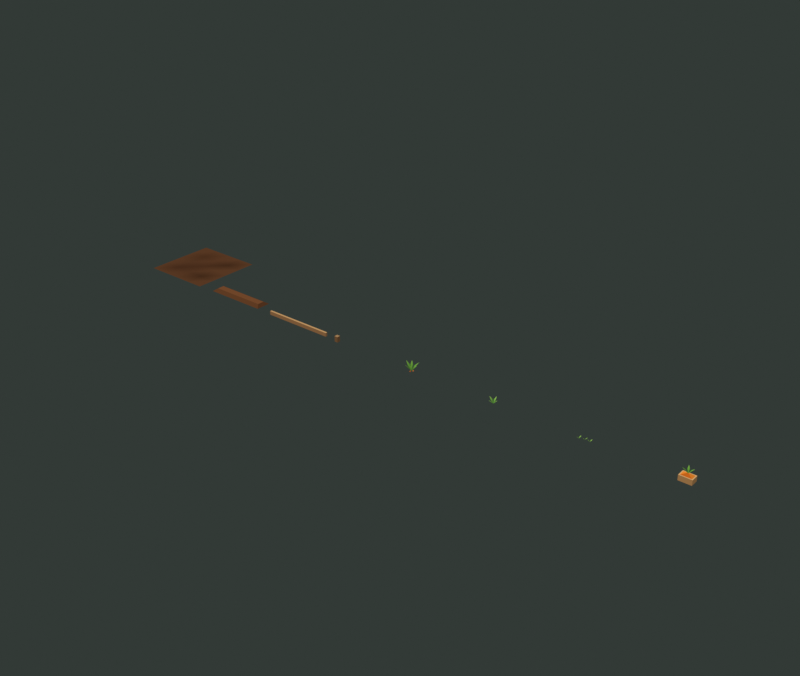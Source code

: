 # Source: garden-opus.blend  (saved by Blender 5.2.45; exported with 4.5.12 LTS)
import bpy
from mathutils import Matrix  # noqa: F401  (used for matrix-valued properties, if any)

bpy.ops.wm.read_factory_settings(use_empty=True)
scene = bpy.context.scene
scene.name = 'OPUS kit'

# ---- materials (node trees are filled in below, after node groups)
mat_opus_vc = bpy.data.materials.new('OPUS_vc')
mat_opus_vc.use_backface_culling = True

# ---- material node trees
mat_opus_vc.use_nodes = True; mat_opus_vc.node_tree.nodes.clear()
_N = mat_opus_vc.node_tree.nodes; _L = mat_opus_vc.node_tree.links
n0 = _N.new('ShaderNodeVertexColor'); n0.name = 'Attribut de couleur'; n0.location = (0, 0)
n0.layer_name = 'Col'
n1 = _N.new('ShaderNodeEmission'); n1.name = 'Émission'; n1.location = (0, 0)
n2 = _N.new('ShaderNodeOutputMaterial'); n2.name = 'Sortie matériau'; n2.location = (0, 0)
_L.new(n0.outputs[0], n1.inputs[0])
_L.new(n1.outputs[0], n2.inputs[0])
n2.is_active_output = True

# ---- world
world_v8_world_l_lod0_001 = bpy.data.worlds.new('V8 world L_LOD0.001'); scene.world = world_v8_world_l_lod0_001
world_v8_world_l_lod0_001.use_nodes = True; world_v8_world_l_lod0_001.node_tree.nodes.clear()
_N = world_v8_world_l_lod0_001.node_tree.nodes; _L = world_v8_world_l_lod0_001.node_tree.links
n0 = _N.new('ShaderNodeBackground'); n0.name = 'Arrière-plan'; n0.location = (-200, 100)
n0.inputs[0].default_value = (0.032, 0.042, 0.037, 1.0)
n1 = _N.new('ShaderNodeOutputWorld'); n1.name = 'Sortie monde'; n1.location = (200, 100)
_L.new(n0.outputs[0], n1.inputs[0])
n1.is_active_output = True

# ---- meshes
me_opus_sol_001 = bpy.data.meshes.new('OPUS_sol.001')
me_opus_sol_001.from_pydata([(0.0, 0.0, 0.0), (0.625, 0.0, 0.0), (0.625, 0.625, 0.0), (0.0, 0.625, 0.0), (0.0, 0.625, 0.0), (0.625, 0.625, 0.0), (0.625, 1.25, 0.0), (0.0, 1.25, 0.0), (0.0, 1.25, 0.0), (0.625, 1.25, 0.0), (0.625, 1.875, 0.0), (0.0, 1.875, 0.0), (0.0, 1.875, 0.0), (0.625, 1.875, 0.0), (0.625, 2.5, 0.0), (0.0, 2.5, 0.0), (0.625, 0.0, 0.0), (1.25, 0.0, 0.0), (1.25, 0.625, 0.0), (0.625, 0.625, 0.0), (0.625, 0.625, 0.0), (1.25, 0.625, 0.0), (1.25, 1.25, 0.0), (0.625, 1.25, 0.0), (0.625, 1.25, 0.0), (1.25, 1.25, 0.0), (1.25, 1.875, 0.0), (0.625, 1.875, 0.0), (0.625, 1.875, 0.0), (1.25, 1.875, 0.0), (1.25, 2.5, 0.0), (0.625, 2.5, 0.0), (1.25, 0.0, 0.0), (1.875, 0.0, 0.0), (1.875, 0.625, 0.0), (1.25, 0.625, 0.0), (1.25, 0.625, 0.0), (1.875, 0.625, 0.0), (1.875, 1.25, 0.0), (1.25, 1.25, 0.0), (1.25, 1.25, 0.0), (1.875, 1.25, 0.0), (1.875, 1.875, 0.0), (1.25, 1.875, 0.0), (1.25, 1.875, 0.0), (1.875, 1.875, 0.0), (1.875, 2.5, 0.0), (1.25, 2.5, 0.0), (1.875, 0.0, 0.0), (2.5, 0.0, 0.0), (2.5, 0.625, 0.0), (1.875, 0.625, 0.0), (1.875, 0.625, 0.0), (2.5, 0.625, 0.0), (2.5, 1.25, 0.0), (1.875, 1.25, 0.0), (1.875, 1.25, 0.0), (2.5, 1.25, 0.0), (2.5, 1.875, 0.0), (1.875, 1.875, 0.0), (1.875, 1.875, 0.0), (2.5, 1.875, 0.0), (2.5, 2.5, 0.0), (1.875, 2.5, 0.0)], [], [(0, 1, 2, 3), (4, 5, 6, 7), (8, 9, 10, 11), (12, 13, 14, 15), (16, 17, 18, 19), (20, 21, 22, 23), (24, 25, 26, 27), (28, 29, 30, 31), (32, 33, 34, 35), (36, 37, 38, 39), (40, 41, 42, 43), (44, 45, 46, 47), (48, 49, 50, 51), (52, 53, 54, 55), (56, 57, 58, 59), (60, 61, 62, 63)])
_ca = me_opus_sol_001.color_attributes.new('Col', 'BYTE_COLOR', 'CORNER')
_ca.data.foreach_set('color', [0.09306, 0.0382, 0.016, 1.0, 0.09306, 0.0382, 0.016, 1.0, 0.05781, 0.02315, 0.01033, 1.0, 0.09306, 0.0382, 0.016, 1.0, 0.09306, 0.0382, 0.016, 1.0, 0.05781, 0.02315, 0.01033, 1.0, 0.08022, 0.0331, 0.01444, 1.0, 0.09306, 0.0382, 0.016, 1.0, 0.09306, 0.0382, 0.016, 1.0, 0.08022, 0.0331, 0.01444, 1.0, 0.0648, 0.02624, 0.01096, 1.0, 0.09306, 0.0382, 0.016, 1.0, 0.09306, 0.0382, 0.016, 1.0, 0.0648, 0.02624, 0.01096, 1.0, 0.09306, 0.0382, 0.016, 1.0, 0.09306, 0.0382, 0.016, 1.0, 0.09306, 0.0382, 0.016, 1.0, 0.09306, 0.0382, 0.016, 1.0, 0.07819, 0.0319, 0.0137, 1.0, 0.05781, 0.02315, 0.01033, 1.0, 0.05781, 0.02315, 0.01033, 1.0, 0.07819, 0.0319, 0.0137, 1.0, 0.06301, 0.02519, 0.01096, 1.0, 0.08022, 0.0331, 0.01444, 1.0, 0.08022, 0.0331, 0.01444, 1.0, 0.06301, 0.02519, 0.01096, 1.0, 0.08866, 0.0356, 0.01521, 1.0, 0.0648, 0.02624, 0.01096, 1.0, 0.0648, 0.02624, 0.01096, 1.0, 0.08866, 0.0356, 0.01521, 1.0, 0.09306, 0.0382, 0.016, 1.0, 0.09306, 0.0382, 0.016, 1.0, 0.09306, 0.0382, 0.016, 1.0, 0.09306, 0.0382, 0.016, 1.0, 0.05127, 0.02122, 0.009134, 1.0, 0.07819, 0.0319, 0.0137, 1.0, 0.07819, 0.0319, 0.0137, 1.0, 0.05127, 0.02122, 0.009134, 1.0, 0.09306, 0.0382, 0.016, 1.0, 0.06301, 0.02519, 0.01096, 1.0, 0.06301, 0.02519, 0.01096, 1.0, 0.09306, 0.0382, 0.016, 1.0, 0.05127, 0.02122, 0.009134, 1.0, 0.08866, 0.0356, 0.01521, 1.0, 0.08866, 0.0356, 0.01521, 1.0, 0.05127, 0.02122, 0.009134, 1.0, 0.09306, 0.0382, 0.016, 1.0, 0.09306, 0.0382, 0.016, 1.0, 0.09306, 0.0382, 0.016, 1.0, 0.09306, 0.0382, 0.016, 1.0, 0.09306, 0.0382, 0.016, 1.0, 0.05127, 0.02122, 0.009134, 1.0, 0.05127, 0.02122, 0.009134, 1.0, 0.09306, 0.0382, 0.016, 1.0, 0.09306, 0.0382, 0.016, 1.0, 0.09306, 0.0382, 0.016, 1.0, 0.09306, 0.0382, 0.016, 1.0, 0.09306, 0.0382, 0.016, 1.0, 0.09306, 0.0382, 0.016, 1.0, 0.05127, 0.02122, 0.009134, 1.0, 0.05127, 0.02122, 0.009134, 1.0, 0.09306, 0.0382, 0.016, 1.0, 0.09306, 0.0382, 0.016, 1.0, 0.09306, 0.0382, 0.016, 1.0])
me_opus_sol_001.materials.append(mat_opus_vc)
me_opus_sol_001.update()
me_opus_butte_001 = bpy.data.meshes.new('OPUS_butte.001')
me_opus_butte_001.from_pydata([(0.26, 0.18, 0.09), (2.24, 0.18, 0.09), (2.24, 0.42, 0.09), (0.26, 0.42, 0.09), (0.14, 0.04, 0.0), (2.36, 0.04, 0.0), (2.24, 0.18, 0.09), (0.26, 0.18, 0.09), (2.36, 0.56, 0.0), (0.14, 0.56, 0.0), (0.26, 0.42, 0.09), (2.24, 0.42, 0.09), (2.36, 0.04, 0.0), (2.36, 0.56, 0.0), (2.24, 0.42, 0.09), (2.24, 0.18, 0.09), (0.14, 0.56, 0.0), (0.14, 0.04, 0.0), (0.26, 0.18, 0.09), (0.26, 0.42, 0.09)], [], [(0, 1, 2, 3), (4, 5, 6, 7), (8, 9, 10, 11), (12, 13, 14, 15), (16, 17, 18, 19)])
_ca = me_opus_butte_001.color_attributes.new('Col', 'BYTE_COLOR', 'CORNER')
_ca.data.foreach_set('color', [0.1559, 0.05951, 0.02217, 1.0, 0.1559, 0.05951, 0.02217, 1.0, 0.1559, 0.05951, 0.02217, 1.0, 0.1559, 0.05951, 0.02217, 1.0, 0.1095, 0.04231, 0.016, 1.0, 0.1095, 0.04231, 0.016, 1.0, 0.1095, 0.04231, 0.016, 1.0, 0.1095, 0.04231, 0.016, 1.0, 0.07421, 0.02956, 0.01161, 1.0, 0.07421, 0.02956, 0.01161, 1.0, 0.07421, 0.02956, 0.01161, 1.0, 0.07421, 0.02956, 0.01161, 1.0, 0.07227, 0.02843, 0.01161, 1.0, 0.07227, 0.02843, 0.01161, 1.0, 0.07227, 0.02843, 0.01161, 1.0, 0.07227, 0.02843, 0.01161, 1.0, 0.1022, 0.03955, 0.01521, 1.0, 0.1022, 0.03955, 0.01521, 1.0, 0.1022, 0.03955, 0.01521, 1.0, 0.1022, 0.03955, 0.01521, 1.0])
me_opus_butte_001.materials.append(mat_opus_vc)
me_opus_butte_001.update()
me_opus_bordure_001 = bpy.data.meshes.new('OPUS_bordure.001')
me_opus_bordure_001.from_pydata([(0.0, 0.0, 0.13), (2.5, 0.0, 0.13), (2.5, 0.07, 0.13), (0.0, 0.07, 0.13), (0.0, 0.0, 0.0), (2.5, 0.0, 0.0), (2.5, 0.0, 0.13), (0.0, 0.0, 0.13), (2.5, 0.0, 0.0), (2.5, 0.07, 0.0), (2.5, 0.07, 0.13), (2.5, 0.0, 0.13), (2.5, 0.07, 0.0), (0.0, 0.07, 0.0), (0.0, 0.07, 0.13), (2.5, 0.07, 0.13), (0.0, 0.07, 0.0), (0.0, 0.0, 0.0), (0.0, 0.0, 0.13), (0.0, 0.07, 0.13)], [], [(0, 1, 2, 3), (4, 5, 6, 7), (8, 9, 10, 11), (12, 13, 14, 15), (16, 17, 18, 19)])
_ca = me_opus_bordure_001.color_attributes.new('Col', 'BYTE_COLOR', 'CORNER')
_ca.data.foreach_set('color', [0.491, 0.2874, 0.1195, 1.0, 0.491, 0.2874, 0.1195, 1.0, 0.491, 0.2874, 0.1195, 1.0, 0.491, 0.2874, 0.1195, 1.0, 0.1812, 0.09084, 0.03689, 1.0, 0.1812, 0.09084, 0.03689, 1.0, 0.1812, 0.09084, 0.03689, 1.0, 0.1812, 0.09084, 0.03689, 1.0, 0.1119, 0.05781, 0.02416, 1.0, 0.1119, 0.05781, 0.02416, 1.0, 0.1119, 0.05781, 0.02416, 1.0, 0.1119, 0.05781, 0.02416, 1.0, 0.1119, 0.05781, 0.02416, 1.0, 0.1119, 0.05781, 0.02416, 1.0, 0.1119, 0.05781, 0.02416, 1.0, 0.1119, 0.05781, 0.02416, 1.0, 0.1651, 0.08438, 0.03434, 1.0, 0.1651, 0.08438, 0.03434, 1.0, 0.1651, 0.08438, 0.03434, 1.0, 0.1651, 0.08438, 0.03434, 1.0])
me_opus_bordure_001.materials.append(mat_opus_vc)
me_opus_bordure_001.update()
me_opus_poteau_001 = bpy.data.meshes.new('OPUS_poteau.001')
me_opus_poteau_001.from_pydata([(-0.06, -0.06, 0.19), (0.06, -0.06, 0.19), (0.06, 0.06, 0.19), (-0.06, 0.06, 0.19), (-0.06, -0.06, 0.0), (0.06, -0.06, 0.0), (0.06, -0.06, 0.19), (-0.06, -0.06, 0.19), (0.06, -0.06, 0.0), (0.06, 0.06, 0.0), (0.06, 0.06, 0.19), (0.06, -0.06, 0.19), (0.06, 0.06, 0.0), (-0.06, 0.06, 0.0), (-0.06, 0.06, 0.19), (0.06, 0.06, 0.19), (-0.06, 0.06, 0.0), (-0.06, -0.06, 0.0), (-0.06, -0.06, 0.19), (-0.06, 0.06, 0.19)], [], [(0, 1, 2, 3), (4, 5, 6, 7), (8, 9, 10, 11), (12, 13, 14, 15), (16, 17, 18, 19)])
_ca = me_opus_poteau_001.color_attributes.new('Col', 'BYTE_COLOR', 'CORNER')
_ca.data.foreach_set('color', [0.3467, 0.2051, 0.09084, 1.0, 0.3467, 0.2051, 0.09084, 1.0, 0.3467, 0.2051, 0.09084, 1.0, 0.3467, 0.2051, 0.09084, 1.0, 0.1144, 0.05781, 0.02416, 1.0, 0.1144, 0.05781, 0.02416, 1.0, 0.1144, 0.05781, 0.02416, 1.0, 0.1144, 0.05781, 0.02416, 1.0, 0.07036, 0.03689, 0.016, 1.0, 0.07036, 0.03689, 0.016, 1.0, 0.07036, 0.03689, 0.016, 1.0, 0.07036, 0.03689, 0.016, 1.0, 0.07036, 0.03689, 0.016, 1.0, 0.07036, 0.03689, 0.016, 1.0, 0.07036, 0.03689, 0.016, 1.0, 0.07036, 0.03689, 0.016, 1.0, 0.1022, 0.05286, 0.02217, 1.0, 0.1022, 0.05286, 0.02217, 1.0, 0.1022, 0.05286, 0.02217, 1.0, 0.1022, 0.05286, 0.02217, 1.0])
me_opus_poteau_001.materials.append(mat_opus_vc)
me_opus_poteau_001.update()
me_opus_touffe_mure_001 = bpy.data.meshes.new('OPUS_touffe_mure.001')
me_opus_touffe_mure_001.from_pydata([(0.0, 0.0, 0.0), (0.1072, -0.06559, 0.1687), (0.2565, -0.04742, 0.2811), (0.1236, 0.02291, 0.1687), (0.0, 0.0, 0.0), (0.1009, 0.05904, 0.1536), (0.1443, 0.1914, 0.256), (0.02902, 0.1132, 0.1536), (0.0, 0.0, 0.0), (-0.02817, 0.121, 0.1365), (-0.1452, 0.2125, 0.2275), (-0.1025, 0.07022, 0.1365), (0.0, 0.0, 0.0), (-0.1033, 0.07111, 0.1528), (-0.2529, 0.06078, 0.2546), (-0.1243, -0.0164, 0.1528), (0.0, 0.0, 0.0), (-0.07774, -0.07016, 0.1534), (-0.08037, -0.1942, 0.2556), (0.005414, -0.1046, 0.1534), (0.0, 0.0, 0.0), (0.02342, -0.1078, 0.1774), (0.1326, -0.1802, 0.2956), (0.09591, -0.05442, 0.1774), (0.07898, 0.04315, 0.0), (0.01838, 0.04458, 0.0), (0.04827, 0.02637, 0.035), (0.01838, 0.04458, 0.0), (0.04744, -0.008622, 0.0), (0.04827, 0.02637, 0.035), (0.04744, -0.008622, 0.0), (0.07898, 0.04315, 0.0), (0.04827, 0.02637, 0.035), (-0.07686, 0.04683, 0.0), (-0.0478, -0.006374, 0.0), (-0.04697, 0.02862, 0.035), (-0.0478, -0.006374, 0.0), (-0.01625, 0.0454, 0.0), (-0.04697, 0.02862, 0.035), (-0.01625, 0.0454, 0.0), (-0.07686, 0.04683, 0.0), (-0.04697, 0.02862, 0.035), (-0.002124, -0.08997, 0.0), (0.02942, -0.0382, 0.0), (-0.001298, -0.05498, 0.035), (0.02942, -0.0382, 0.0), (-0.03119, -0.03677, 0.0), (-0.001298, -0.05498, 0.035), (-0.03119, -0.03677, 0.0), (-0.002124, -0.08997, 0.0), (-0.001298, -0.05498, 0.035)], [], [(0, 1, 2, 3), (4, 5, 6, 7), (8, 9, 10, 11), (12, 13, 14, 15), (16, 17, 18, 19), (20, 21, 22, 23), (24, 25, 26), (27, 28, 29), (30, 31, 32), (33, 34, 35), (36, 37, 38), (39, 40, 41), (42, 43, 44), (45, 46, 47), (48, 49, 50)])
_ca = me_opus_touffe_mure_001.color_attributes.new('Col', 'BYTE_COLOR', 'CORNER')
_ca.data.foreach_set('color', [0.04092, 0.1441, 0.016, 1.0, 0.04092, 0.1441, 0.016, 1.0, 0.2086, 0.4179, 0.06125, 1.0, 0.04092, 0.1441, 0.016, 1.0, 0.07619, 0.2542, 0.02732, 1.0, 0.07619, 0.2542, 0.02732, 1.0, 0.2502, 0.5089, 0.07421, 1.0, 0.07619, 0.2542, 0.02732, 1.0, 0.04092, 0.1413, 0.016, 1.0, 0.04092, 0.1413, 0.016, 1.0, 0.2086, 0.4179, 0.06125, 1.0, 0.04092, 0.1413, 0.016, 1.0, 0.04971, 0.162, 0.0185, 1.0, 0.04971, 0.162, 0.0185, 1.0, 0.159, 0.314, 0.04817, 1.0, 0.04971, 0.162, 0.0185, 1.0, 0.02315, 0.07819, 0.01033, 1.0, 0.02315, 0.07819, 0.01033, 1.0, 0.1119, 0.2195, 0.0356, 1.0, 0.02315, 0.07819, 0.01033, 1.0, 0.04667, 0.15, 0.01764, 1.0, 0.04667, 0.15, 0.01764, 1.0, 0.147, 0.2918, 0.04519, 1.0, 0.04667, 0.15, 0.01764, 1.0, 0.1981, 0.04667, 0.005182, 1.0, 0.1981, 0.04667, 0.005182, 1.0, 0.1981, 0.04667, 0.005182, 1.0, 0.7011, 0.2122, 0.02122, 1.0, 0.7011, 0.2122, 0.02122, 1.0, 0.7011, 0.2122, 0.02122, 1.0, 0.4287, 0.1301, 0.01444, 1.0, 0.4287, 0.1301, 0.01444, 1.0, 0.4287, 0.1301, 0.01444, 1.0, 0.4793, 0.107, 0.009134, 1.0, 0.4793, 0.107, 0.009134, 1.0, 0.4793, 0.107, 0.009134, 1.0, 0.4287, 0.1301, 0.01444, 1.0, 0.4287, 0.1301, 0.01444, 1.0, 0.4287, 0.1301, 0.01444, 1.0, 0.2874, 0.09084, 0.01096, 1.0, 0.2874, 0.09084, 0.01096, 1.0, 0.2874, 0.09084, 0.01096, 1.0, 0.2918, 0.06848, 0.006512, 1.0, 0.2918, 0.06848, 0.006512, 1.0, 0.2918, 0.06848, 0.006512, 1.0, 0.2874, 0.09084, 0.01096, 1.0, 0.2874, 0.09084, 0.01096, 1.0, 0.2874, 0.09084, 0.01096, 1.0, 0.7011, 0.2122, 0.02122, 1.0, 0.7011, 0.2122, 0.02122, 1.0, 0.7011, 0.2122, 0.02122, 1.0])
me_opus_touffe_mure_001.materials.append(mat_opus_vc)
me_opus_touffe_mure_001.update()
me_opus_touffe_jeune = bpy.data.meshes.new('OPUS_touffe_jeune')
me_opus_touffe_jeune.from_pydata([(0.0, 0.0, 0.0), (0.07086, -0.04667, 0.1011), (0.1697, -0.02689, 0.1685), (0.08182, 0.02247, 0.1011), (0.0, 0.0, 0.0), (0.03002, 0.08079, 0.09197), (-0.01091, 0.1747, 0.1533), (-0.03984, 0.07643, 0.09197), (0.0, 0.0, 0.0), (-0.069, 0.0573, 0.09778), (-0.1757, 0.05284, 0.163), (-0.08916, -0.009739, 0.09778), (0.0, 0.0, 0.0), (-0.04812, -0.07878, 0.1041), (-0.03013, -0.1874, 0.1735), (0.021, -0.08989, 0.1041)], [], [(0, 1, 2, 3), (4, 5, 6, 7), (8, 9, 10, 11), (12, 13, 14, 15)])
_ca = me_opus_touffe_jeune.color_attributes.new('Col', 'BYTE_COLOR', 'CORNER')
_ca.data.foreach_set('color', [0.0648, 0.2195, 0.02416, 1.0, 0.0648, 0.2195, 0.02416, 1.0, 0.3095, 0.5089, 0.1022, 1.0, 0.0648, 0.2195, 0.02416, 1.0, 0.07227, 0.2423, 0.02624, 1.0, 0.07227, 0.2423, 0.02624, 1.0, 0.3419, 0.5711, 0.1119, 1.0, 0.07227, 0.2423, 0.02624, 1.0, 0.05127, 0.1714, 0.01938, 1.0, 0.05127, 0.1714, 0.01938, 1.0, 0.2384, 0.3916, 0.08022, 1.0, 0.05127, 0.1714, 0.01938, 1.0, 0.04231, 0.1384, 0.01681, 1.0, 0.04231, 0.1384, 0.01681, 1.0, 0.1946, 0.3185, 0.0648, 1.0, 0.04231, 0.1384, 0.01681, 1.0])
me_opus_touffe_jeune.materials.append(mat_opus_vc)
me_opus_touffe_jeune.update()
me_opus_semis_001 = bpy.data.meshes.new('OPUS_semis.001')
me_opus_semis_001.from_pydata([(-0.16, -0.02661, 0.0), (-0.1265, -0.004288, 0.042), (-0.1304, 0.0423, 0.07), (-0.1669, 0.01309, 0.042), (-0.16, -0.02661, 0.0), (-0.1937, -0.04871, 0.042), (-0.1901, -0.09531, 0.07), (-0.1534, -0.06635, 0.042), (0.0, 0.01416, 0.0), (0.04004, 0.009744, 0.042), (0.06694, 0.04798, 0.07), (0.0202, 0.04902, 0.042), (0.0, 0.01416, 0.0), (-0.03553, -0.004828, 0.042), (-0.03611, -0.05157, 0.07), (0.00303, -0.02601, 0.042), (0.16, 0.006357, 0.0), (0.1977, 0.02048, 0.042), (0.2045, 0.06674, 0.07), (0.1623, 0.04658, 0.042), (0.16, 0.006357, 0.0), (0.1198, 0.003586, 0.042), (0.1001, -0.03882, 0.07), (0.1463, -0.03153, 0.042)], [], [(0, 1, 2, 3), (4, 5, 6, 7), (8, 9, 10, 11), (12, 13, 14, 15), (16, 17, 18, 19), (20, 21, 22, 23)])
_ca = me_opus_semis_001.color_attributes.new('Col', 'BYTE_COLOR', 'CORNER')
_ca.data.foreach_set('color', [0.1529, 0.3372, 0.04374, 1.0, 0.1529, 0.3372, 0.04374, 1.0, 0.3613, 0.6038, 0.1195, 1.0, 0.1529, 0.3372, 0.04374, 1.0, 0.08022, 0.1714, 0.02416, 1.0, 0.08022, 0.1714, 0.02416, 1.0, 0.1845, 0.305, 0.06301, 1.0, 0.08022, 0.1714, 0.02416, 1.0, 0.15, 0.3278, 0.04374, 1.0, 0.15, 0.3278, 0.04374, 1.0, 0.3564, 0.5906, 0.117, 1.0, 0.15, 0.3278, 0.04374, 1.0, 0.08022, 0.1714, 0.02416, 1.0, 0.08022, 0.1714, 0.02416, 1.0, 0.1845, 0.3005, 0.06301, 1.0, 0.08022, 0.1714, 0.02416, 1.0, 0.1559, 0.3372, 0.04374, 1.0, 0.1559, 0.3372, 0.04374, 1.0, 0.3663, 0.6105, 0.1195, 1.0, 0.1559, 0.3372, 0.04374, 1.0, 0.08022, 0.1714, 0.02416, 1.0, 0.08022, 0.1714, 0.02416, 1.0, 0.1845, 0.305, 0.06301, 1.0, 0.08022, 0.1714, 0.02416, 1.0])
me_opus_semis_001.materials.append(mat_opus_vc)
me_opus_semis_001.update()
me_opus_cagette_001 = bpy.data.meshes.new('OPUS_cagette.001')
me_opus_cagette_001.from_pydata([(-0.2, -0.13, 0.17), (0.2, -0.13, 0.17), (0.2, 0.13, 0.17), (-0.2, 0.13, 0.17), (-0.2, -0.13, 0.0), (0.2, -0.13, 0.0), (0.2, -0.13, 0.17), (-0.2, -0.13, 0.17), (0.2, -0.13, 0.0), (0.2, 0.13, 0.0), (0.2, 0.13, 0.17), (0.2, -0.13, 0.17), (0.2, 0.13, 0.0), (-0.2, 0.13, 0.0), (-0.2, 0.13, 0.17), (0.2, 0.13, 0.17), (-0.2, 0.13, 0.0), (-0.2, -0.13, 0.0), (-0.2, -0.13, 0.17), (-0.2, 0.13, 0.17), (-0.17, -0.1, 0.17), (0.17, -0.1, 0.17), (0.0, 0.0, 0.25), (0.17, -0.1, 0.17), (0.17, 0.1, 0.17), (0.0, 0.0, 0.25), (0.17, 0.1, 0.17), (-0.17, 0.1, 0.17), (0.0, 0.0, 0.25), (-0.17, 0.1, 0.17), (-0.17, -0.1, 0.17), (0.0, 0.0, 0.25), (0.0, 0.0, 0.22), (0.07995, -0.004199, 0.316), (0.1474, 0.06231, 0.38), (0.05269, 0.06028, 0.316), (0.0, 0.0, 0.22), (0.004199, 0.07995, 0.316), (-0.06231, 0.1474, 0.38), (-0.06028, 0.05269, 0.316), (0.0, 0.0, 0.22), (-0.07995, 0.004199, 0.316), (-0.1474, -0.06231, 0.38), (-0.05269, -0.06028, 0.316), (0.0, 0.0, 0.22), (-0.004199, -0.07995, 0.316), (0.06231, -0.1474, 0.38), (0.06028, -0.05269, 0.316)], [], [(0, 1, 2, 3), (4, 5, 6, 7), (8, 9, 10, 11), (12, 13, 14, 15), (16, 17, 18, 19), (20, 21, 22), (23, 24, 25), (26, 27, 28), (29, 30, 31), (32, 33, 34, 35), (36, 37, 38, 39), (40, 41, 42, 43), (44, 45, 46, 47)])
_ca = me_opus_cagette_001.color_attributes.new('Col', 'BYTE_COLOR', 'CORNER')
_ca.data.foreach_set('color', [0.6105, 0.3712, 0.1559, 1.0, 0.6105, 0.3712, 0.1559, 1.0, 0.6105, 0.3712, 0.1559, 1.0, 0.6105, 0.3712, 0.1559, 1.0, 0.2623, 0.1384, 0.05127, 1.0, 0.2623, 0.1384, 0.05127, 1.0, 0.2623, 0.1384, 0.05127, 1.0, 0.2623, 0.1384, 0.05127, 1.0, 0.159, 0.0865, 0.0331, 1.0, 0.159, 0.0865, 0.0331, 1.0, 0.159, 0.0865, 0.0331, 1.0, 0.159, 0.0865, 0.0331, 1.0, 0.159, 0.0865, 0.0331, 1.0, 0.159, 0.0865, 0.0331, 1.0, 0.159, 0.0865, 0.0331, 1.0, 0.159, 0.0865, 0.0331, 1.0, 0.2384, 0.1274, 0.04667, 1.0, 0.2384, 0.1274, 0.04667, 1.0, 0.2384, 0.1274, 0.04667, 1.0, 0.2384, 0.1274, 0.04667, 1.0, 0.5395, 0.1195, 0.009721, 1.0, 0.5395, 0.1195, 0.009721, 1.0, 0.5395, 0.1195, 0.009721, 1.0, 0.6105, 0.1845, 0.01938, 1.0, 0.6105, 0.1845, 0.01938, 1.0, 0.6105, 0.1845, 0.01938, 1.0, 0.3278, 0.07421, 0.006995, 1.0, 0.3278, 0.07421, 0.006995, 1.0, 0.3278, 0.07421, 0.006995, 1.0, 0.7913, 0.2346, 0.02416, 1.0, 0.7913, 0.2346, 0.02416, 1.0, 0.7913, 0.2346, 0.02416, 1.0, 0.07227, 0.2462, 0.02624, 1.0, 0.07227, 0.2462, 0.02624, 1.0, 0.2462, 0.491, 0.07227, 1.0, 0.07227, 0.2462, 0.02624, 1.0, 0.0648, 0.2195, 0.02416, 1.0, 0.0648, 0.2195, 0.02416, 1.0, 0.2159, 0.4342, 0.06301, 1.0, 0.0648, 0.2195, 0.02416, 1.0, 0.04092, 0.1329, 0.016, 1.0, 0.04092, 0.1329, 0.016, 1.0, 0.1301, 0.2582, 0.03955, 1.0, 0.04092, 0.1329, 0.016, 1.0, 0.04667, 0.1559, 0.0185, 1.0, 0.04667, 0.1559, 0.0185, 1.0, 0.1529, 0.3005, 0.04667, 1.0, 0.04667, 0.1559, 0.0185, 1.0])
me_opus_cagette_001.materials.append(mat_opus_vc)
me_opus_cagette_001.update()

# ---- objects
ob_opus_sol = bpy.data.objects.new('OPUS_sol', me_opus_sol_001)
ob_opus_butte = bpy.data.objects.new('OPUS_butte', me_opus_butte_001)
ob_opus_bordure = bpy.data.objects.new('OPUS_bordure', me_opus_bordure_001)
ob_opus_poteau = bpy.data.objects.new('OPUS_poteau', me_opus_poteau_001)
ob_opus_touffe_mure = bpy.data.objects.new('OPUS_touffe_mure', me_opus_touffe_mure_001)
ob_opus_touffe_jeune = bpy.data.objects.new('OPUS_touffe_jeune', me_opus_touffe_jeune)
ob_opus_semis = bpy.data.objects.new('OPUS_semis', me_opus_semis_001)
ob_opus_cagette = bpy.data.objects.new('OPUS_cagette', me_opus_cagette_001)

# ---- transforms, parenting, visibility, modifiers, constraints
ob_opus_sol.location = (0.0, 0.0, 0.0)
ob_opus_butte.location = (3.0, 0.0, 0.0)
ob_opus_bordure.location = (6.0, 0.0, 0.0)
ob_opus_poteau.location = (9.0, 0.0, 0.0)
ob_opus_touffe_mure.location = (12.0, 0.0, 0.0)
ob_opus_touffe_jeune.location = (15.0, 0.0, 0.0)
ob_opus_semis.location = (18.0, 0.0, 0.0)
ob_opus_cagette.location = (21.0, 0.0, 0.0)

# ---- collection membership
scene.collection.objects.link(ob_opus_sol)
scene.collection.objects.link(ob_opus_butte)
scene.collection.objects.link(ob_opus_bordure)
scene.collection.objects.link(ob_opus_poteau)
scene.collection.objects.link(ob_opus_touffe_mure)
scene.collection.objects.link(ob_opus_touffe_jeune)
scene.collection.objects.link(ob_opus_semis)
scene.collection.objects.link(ob_opus_cagette)

# ---- scene / render settings (as saved in the file)
scene.frame_start = 1; scene.frame_end = 250; scene.frame_set(1)
scene.render.engine = 'BLENDER_EEVEE_NEXT'
scene.render.image_settings.exr_codec = 'NONE'
scene.render.resolution_x = 900
scene.render.resolution_y = 760
scene.render.use_bake_clear = False
scene.render.bake_margin = 0
scene.render.bake_bias = 0.0
scene.render.bake_samples = 0
scene.render.simplify_subdivision_render = 0
scene.render.simplify_child_particles_render = 0.0
scene.render.compositor_device = 'GPU'
scene.eevee.use_volume_custom_range = False
scene.eevee.gtao_distance = 0.0
scene.eevee.use_fast_gi = False
scene.eevee.fast_gi_thickness_near = 0.1
scene.eevee.fast_gi_thickness_far = 0.0
scene.eevee.ray_tracing_options.screen_trace_thickness = 0.1
scene.view_settings.view_transform = 'Standard'
bpy.context.view_layer.update()

# ---- added for rendering (the .blend has no active camera): camera
cam_auto = bpy.data.cameras.new('AutoCamera')
cam_auto.lens = 50.0
cam_auto.sensor_width = 36.0
cam_auto.clip_end = 1000.0
ob_auto_camera = bpy.data.objects.new('AutoCamera', cam_auto)
scene.collection.objects.link(ob_auto_camera)
ob_auto_camera.location = (30.3756, -22.5778, 16.0105)
ob_auto_camera.rotation_euler = (1.09748, -7.21219e-08, 0.694738)
scene.camera = ob_auto_camera
bpy.context.view_layer.update()
